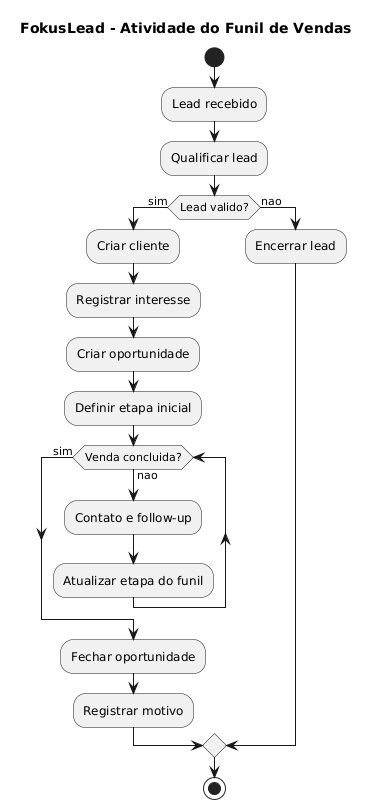

The diagram above was rendered by PlantUML. Its source (embedded in the PNG):
@startuml
title FokusLead - Atividade do Funil de Vendas

start
:Lead recebido;
:Qualificar lead;
if (Lead valido?) then (sim)
  :Criar cliente;
  :Registrar interesse;
  :Criar oportunidade;
  :Definir etapa inicial;
  while (Venda concluida?) is (nao)
    :Contato e follow-up;
    :Atualizar etapa do funil;
  endwhile (sim)
  :Fechar oportunidade;
  :Registrar motivo;
else (nao)
  :Encerrar lead;
endif
stop
@enduml